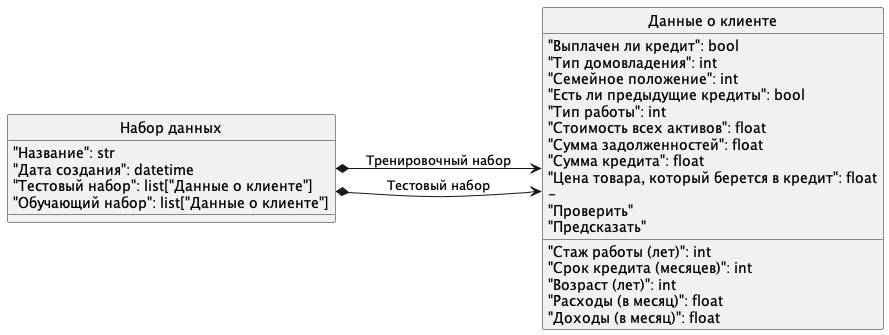

The diagram above was rendered by PlantUML. Its source (embedded in the PNG):
@startuml

left to right direction
hide class circle

class "Данные о клиенте" as Dataframe {
    "Выплачен ли кредит": bool
    "Стаж работы (лет)": int
    "Тип домовладения": int
    "Срок кредита (месяцев)": int
    "Возраст (лет)": int
    "Семейное положение": int
    "Есть ли предыдущие кредиты": bool
    "Тип работы": int
    "Расходы (в месяц)": float
    "Доходы (в месяц)": float
    "Стоимость всех активов": float
    "Сумма задолженностей": float
    "Сумма кредита": float
    "Цена товара, который берется в кредит": float
    -
    "Проверить"
    "Предсказать"
}

class "Набор данных" as DataSet {
    "Название": str
    "Дата создания": datetime
    "Тестовый набор": list["Данные о клиенте"]
    "Обучающий набор": list["Данные о клиенте"]
}

DataSet *--> Dataframe : Тренировочный набор
DataSet *--> Dataframe : Тестовый набор

@enduml